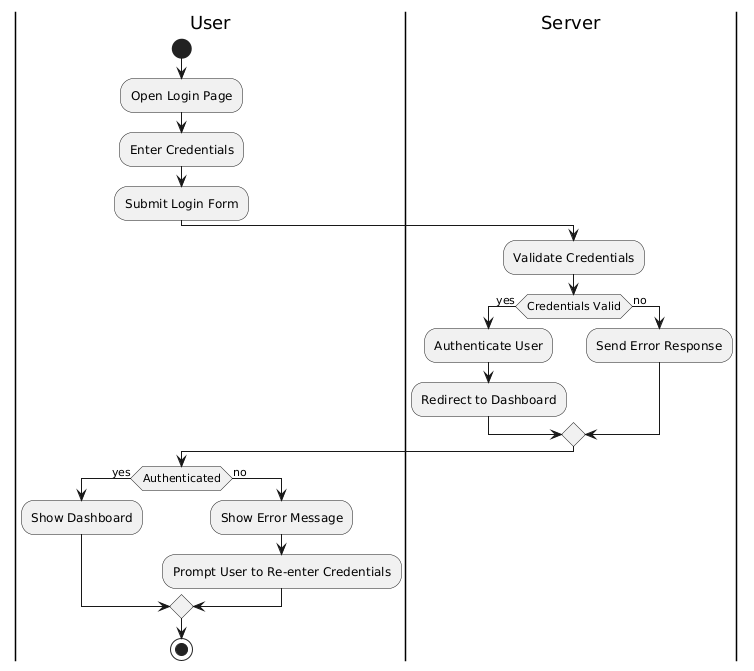

The diagram above was rendered by PlantUML. Its source (embedded in the PNG):
@startuml
|User|
start
:Open Login Page;
:Enter Credentials;
:Submit Login Form;

|Server|
:Validate Credentials;
if (Credentials Valid) then (yes)
  :Authenticate User;
  :Redirect to Dashboard;
else (no)
  :Send Error Response;
endif

|User|
if (Authenticated) then (yes)
  :Show Dashboard;
else (no)
  :Show Error Message;
  :Prompt User to Re-enter Credentials;
endif
stop
@enduml